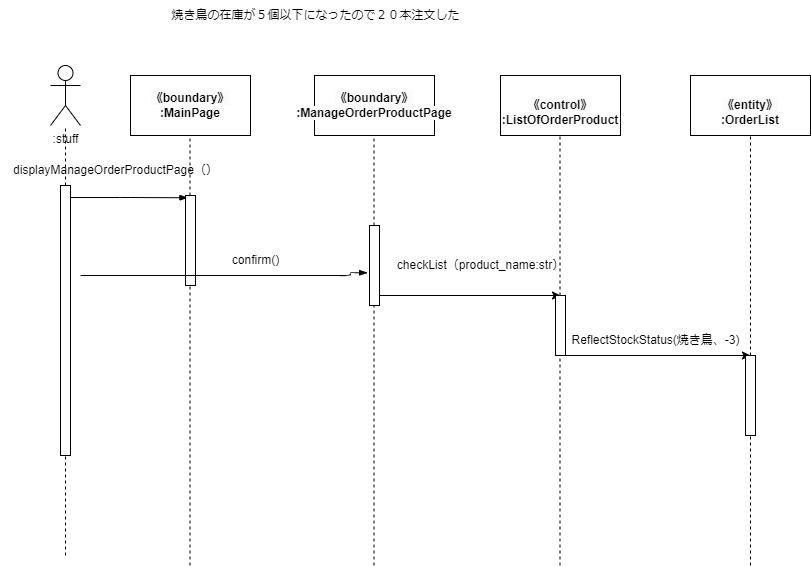

The diagram above was exported from draw.io. Its source (the exported page's mxGraphModel, read from the mxfile embedded in the PNG):
<mxGraphModel dx="1137" dy="587" grid="1" gridSize="10" guides="1" tooltips="1" connect="1" arrows="1" fold="1" page="1" pageScale="1" pageWidth="827" pageHeight="1169" math="0" shadow="0">
  <root>
    <mxCell id="0" />
    <mxCell id="1" parent="0" />
    <mxCell id="2" value=":stuff" style="shape=umlActor;verticalLabelPosition=bottom;verticalAlign=top;html=1;outlineConnect=0;" vertex="1" parent="1">
      <mxGeometry x="30" y="110" width="30" height="60" as="geometry" />
    </mxCell>
    <mxCell id="3" value="&lt;span style=&quot;color: rgb(0, 0, 0); font-family: Helvetica; font-size: 12px; font-style: normal; font-variant-ligatures: normal; font-variant-caps: normal; font-weight: 700; letter-spacing: normal; orphans: 2; text-align: center; text-indent: 0px; text-transform: none; widows: 2; word-spacing: 0px; -webkit-text-stroke-width: 0px; background-color: rgb(251, 251, 251); text-decoration-thickness: initial; text-decoration-style: initial; text-decoration-color: initial; float: none; display: inline !important;&quot;&gt;《boundary》&lt;/span&gt;&lt;br style=&quot;border-color: var(--border-color); color: rgb(0, 0, 0); font-family: Helvetica; font-size: 12px; font-style: normal; font-variant-ligatures: normal; font-variant-caps: normal; font-weight: 700; letter-spacing: normal; orphans: 2; text-align: center; text-indent: 0px; text-transform: none; widows: 2; word-spacing: 0px; -webkit-text-stroke-width: 0px; background-color: rgb(251, 251, 251); text-decoration-thickness: initial; text-decoration-style: initial; text-decoration-color: initial;&quot;&gt;&lt;span style=&quot;color: rgb(0, 0, 0); font-family: Helvetica; font-size: 12px; font-style: normal; font-variant-ligatures: normal; font-variant-caps: normal; font-weight: 700; letter-spacing: normal; orphans: 2; text-align: center; text-indent: 0px; text-transform: none; widows: 2; word-spacing: 0px; -webkit-text-stroke-width: 0px; background-color: rgb(251, 251, 251); text-decoration-thickness: initial; text-decoration-style: initial; text-decoration-color: initial; float: none; display: inline !important;&quot;&gt;:MainPage&lt;/span&gt;" style="rounded=0;whiteSpace=wrap;html=1;" vertex="1" parent="1">
      <mxGeometry x="110" y="120" width="120" height="60" as="geometry" />
    </mxCell>
    <mxCell id="4" value="&lt;span style=&quot;color: rgb(0, 0, 0); font-family: Helvetica; font-size: 12px; font-style: normal; font-variant-ligatures: normal; font-variant-caps: normal; font-weight: 700; letter-spacing: normal; orphans: 2; text-align: center; text-indent: 0px; text-transform: none; widows: 2; word-spacing: 0px; -webkit-text-stroke-width: 0px; background-color: rgb(251, 251, 251); text-decoration-thickness: initial; text-decoration-style: initial; text-decoration-color: initial; float: none; display: inline !important;&quot;&gt;《boundary》&lt;/span&gt;&lt;br style=&quot;border-color: var(--border-color); color: rgb(0, 0, 0); font-family: Helvetica; font-size: 12px; font-style: normal; font-variant-ligatures: normal; font-variant-caps: normal; font-weight: 700; letter-spacing: normal; orphans: 2; text-align: center; text-indent: 0px; text-transform: none; widows: 2; word-spacing: 0px; -webkit-text-stroke-width: 0px; background-color: rgb(251, 251, 251); text-decoration-thickness: initial; text-decoration-style: initial; text-decoration-color: initial;&quot;&gt;&lt;span style=&quot;color: rgb(0, 0, 0); font-family: Helvetica; font-size: 12px; font-style: normal; font-variant-ligatures: normal; font-variant-caps: normal; font-weight: 700; letter-spacing: normal; orphans: 2; text-align: center; text-indent: 0px; text-transform: none; widows: 2; word-spacing: 0px; -webkit-text-stroke-width: 0px; background-color: rgb(251, 251, 251); text-decoration-thickness: initial; text-decoration-style: initial; text-decoration-color: initial; float: none; display: inline !important;&quot;&gt;:ManageOrderProductPage&lt;/span&gt;" style="rounded=0;whiteSpace=wrap;html=1;" vertex="1" parent="1">
      <mxGeometry x="294" y="120" width="120" height="60" as="geometry" />
    </mxCell>
    <mxCell id="5" value="&lt;br&gt;&lt;span style=&quot;color: rgb(0, 0, 0); font-family: Helvetica; font-size: 12px; font-style: normal; font-variant-ligatures: normal; font-variant-caps: normal; font-weight: 700; letter-spacing: normal; orphans: 2; text-align: center; text-indent: 0px; text-transform: none; widows: 2; word-spacing: 0px; -webkit-text-stroke-width: 0px; background-color: rgb(251, 251, 251); text-decoration-thickness: initial; text-decoration-style: initial; text-decoration-color: initial; float: none; display: inline !important;&quot;&gt;《control》&lt;/span&gt;&lt;br style=&quot;border-color: var(--border-color); color: rgb(0, 0, 0); font-family: Helvetica; font-size: 12px; font-style: normal; font-variant-ligatures: normal; font-variant-caps: normal; font-weight: 700; letter-spacing: normal; orphans: 2; text-align: center; text-indent: 0px; text-transform: none; widows: 2; word-spacing: 0px; -webkit-text-stroke-width: 0px; background-color: rgb(251, 251, 251); text-decoration-thickness: initial; text-decoration-style: initial; text-decoration-color: initial;&quot;&gt;&lt;span style=&quot;color: rgb(0, 0, 0); font-family: Helvetica; font-size: 12px; font-style: normal; font-variant-ligatures: normal; font-variant-caps: normal; font-weight: 700; letter-spacing: normal; orphans: 2; text-align: center; text-indent: 0px; text-transform: none; widows: 2; word-spacing: 0px; -webkit-text-stroke-width: 0px; background-color: rgb(251, 251, 251); text-decoration-thickness: initial; text-decoration-style: initial; text-decoration-color: initial; float: none; display: inline !important;&quot;&gt;:ListOfOrderProduct&lt;/span&gt;" style="rounded=0;whiteSpace=wrap;html=1;" vertex="1" parent="1">
      <mxGeometry x="480" y="120" width="120" height="60" as="geometry" />
    </mxCell>
    <mxCell id="6" value="" style="endArrow=none;dashed=1;html=1;startArrow=none;" edge="1" parent="1" source="12" target="2">
      <mxGeometry width="50" height="50" relative="1" as="geometry">
        <mxPoint x="45" y="600" as="sourcePoint" />
        <mxPoint x="70" y="250" as="targetPoint" />
      </mxGeometry>
    </mxCell>
    <mxCell id="7" value="" style="endArrow=none;dashed=1;html=1;startArrow=none;" edge="1" parent="1" source="16">
      <mxGeometry width="50" height="50" relative="1" as="geometry">
        <mxPoint x="169.5" y="610" as="sourcePoint" />
        <mxPoint x="169.5" y="180" as="targetPoint" />
      </mxGeometry>
    </mxCell>
    <mxCell id="8" value="" style="endArrow=none;dashed=1;html=1;startArrow=none;" edge="1" parent="1" source="26">
      <mxGeometry width="50" height="50" relative="1" as="geometry">
        <mxPoint x="730" y="610" as="sourcePoint" />
        <mxPoint x="730" y="180" as="targetPoint" />
      </mxGeometry>
    </mxCell>
    <mxCell id="9" value="" style="endArrow=none;dashed=1;html=1;startArrow=none;" edge="1" parent="1" source="24">
      <mxGeometry width="50" height="50" relative="1" as="geometry">
        <mxPoint x="539.5" y="610" as="sourcePoint" />
        <mxPoint x="539.5" y="180" as="targetPoint" />
      </mxGeometry>
    </mxCell>
    <mxCell id="10" value="" style="endArrow=none;dashed=1;html=1;startArrow=none;" edge="1" parent="1" source="19">
      <mxGeometry width="50" height="50" relative="1" as="geometry">
        <mxPoint x="353.5" y="610" as="sourcePoint" />
        <mxPoint x="353.5" y="180" as="targetPoint" />
      </mxGeometry>
    </mxCell>
    <mxCell id="11" value="" style="endArrow=none;dashed=1;html=1;" edge="1" parent="1" target="12">
      <mxGeometry width="50" height="50" relative="1" as="geometry">
        <mxPoint x="45.000000000000114" y="600" as="sourcePoint" />
        <mxPoint x="45" y="170" as="targetPoint" />
      </mxGeometry>
    </mxCell>
    <mxCell id="12" value="" style="html=1;points=[];perimeter=orthogonalPerimeter;" vertex="1" parent="1">
      <mxGeometry x="40" y="230" width="10" height="270" as="geometry" />
    </mxCell>
    <mxCell id="13" value="" style="edgeStyle=elbowEdgeStyle;fontSize=12;html=1;endArrow=blockThin;endFill=1;entryX=0.245;entryY=0.025;entryDx=0;entryDy=0;entryPerimeter=0;" edge="1" parent="1" target="16">
      <mxGeometry width="160" relative="1" as="geometry">
        <mxPoint x="49.999999999999886" y="242" as="sourcePoint" />
        <mxPoint x="150" y="240" as="targetPoint" />
      </mxGeometry>
    </mxCell>
    <mxCell id="14" value="displayManageOrderProductPage（）" style="text;html=1;align=center;verticalAlign=middle;resizable=0;points=[];autosize=1;strokeColor=none;fillColor=none;" vertex="1" parent="1">
      <mxGeometry x="-20" y="200" width="230" height="30" as="geometry" />
    </mxCell>
    <mxCell id="15" value="" style="endArrow=none;dashed=1;html=1;" edge="1" parent="1" target="16">
      <mxGeometry width="50" height="50" relative="1" as="geometry">
        <mxPoint x="169.5" y="610" as="sourcePoint" />
        <mxPoint x="169.5" y="180" as="targetPoint" />
      </mxGeometry>
    </mxCell>
    <mxCell id="16" value="" style="html=1;points=[];perimeter=orthogonalPerimeter;" vertex="1" parent="1">
      <mxGeometry x="165" y="240" width="10" height="90" as="geometry" />
    </mxCell>
    <mxCell id="17" value="" style="endArrow=none;dashed=1;html=1;" edge="1" parent="1" target="19">
      <mxGeometry width="50" height="50" relative="1" as="geometry">
        <mxPoint x="353.5" y="610" as="sourcePoint" />
        <mxPoint x="353.5" y="180" as="targetPoint" />
      </mxGeometry>
    </mxCell>
    <mxCell id="18" style="edgeStyle=none;html=1;" edge="1" parent="1" source="19">
      <mxGeometry relative="1" as="geometry">
        <mxPoint x="540" y="340" as="targetPoint" />
      </mxGeometry>
    </mxCell>
    <mxCell id="19" value="" style="html=1;points=[];perimeter=orthogonalPerimeter;" vertex="1" parent="1">
      <mxGeometry x="349" y="270" width="10" height="80" as="geometry" />
    </mxCell>
    <mxCell id="20" value="" style="edgeStyle=elbowEdgeStyle;fontSize=12;html=1;endArrow=blockThin;endFill=1;entryX=-0.189;entryY=0.591;entryDx=0;entryDy=0;entryPerimeter=0;" edge="1" parent="1" target="19">
      <mxGeometry width="160" relative="1" as="geometry">
        <mxPoint x="59.999999999999886" y="320" as="sourcePoint" />
        <mxPoint x="530" y="320" as="targetPoint" />
        <Array as="points">
          <mxPoint x="330" y="350" />
        </Array>
      </mxGeometry>
    </mxCell>
    <mxCell id="21" value="confirm()" style="text;html=1;align=center;verticalAlign=middle;resizable=0;points=[];autosize=1;strokeColor=none;fillColor=none;" vertex="1" parent="1">
      <mxGeometry x="200" y="290" width="70" height="30" as="geometry" />
    </mxCell>
    <mxCell id="22" value="" style="endArrow=none;dashed=1;html=1;" edge="1" parent="1" target="24">
      <mxGeometry width="50" height="50" relative="1" as="geometry">
        <mxPoint x="539.5" y="610" as="sourcePoint" />
        <mxPoint x="539.5" y="180" as="targetPoint" />
      </mxGeometry>
    </mxCell>
    <mxCell id="23" style="edgeStyle=none;html=1;" edge="1" parent="1" source="24">
      <mxGeometry relative="1" as="geometry">
        <mxPoint x="730" y="400" as="targetPoint" />
      </mxGeometry>
    </mxCell>
    <mxCell id="24" value="" style="html=1;points=[];perimeter=orthogonalPerimeter;" vertex="1" parent="1">
      <mxGeometry x="535" y="340" width="10" height="60" as="geometry" />
    </mxCell>
    <mxCell id="25" value="" style="endArrow=none;dashed=1;html=1;" edge="1" parent="1" target="26">
      <mxGeometry width="50" height="50" relative="1" as="geometry">
        <mxPoint x="730" y="610" as="sourcePoint" />
        <mxPoint x="730" y="180" as="targetPoint" />
      </mxGeometry>
    </mxCell>
    <mxCell id="26" value="" style="html=1;points=[];perimeter=orthogonalPerimeter;" vertex="1" parent="1">
      <mxGeometry x="725" y="400" width="10" height="80" as="geometry" />
    </mxCell>
    <mxCell id="27" value="checkList（product_name:str）" style="text;html=1;align=center;verticalAlign=middle;resizable=0;points=[];autosize=1;strokeColor=none;fillColor=none;" vertex="1" parent="1">
      <mxGeometry x="365" y="295" width="190" height="30" as="geometry" />
    </mxCell>
    <mxCell id="28" value="&lt;span style=&quot;text-align: left;&quot;&gt;ReflectStockStatus(焼き鳥、-3)&lt;/span&gt;" style="text;html=1;align=center;verticalAlign=middle;resizable=0;points=[];autosize=1;strokeColor=none;fillColor=none;" vertex="1" parent="1">
      <mxGeometry x="540" y="370" width="190" height="30" as="geometry" />
    </mxCell>
    <mxCell id="29" value="焼き鳥の在庫が５個以下になったので２０本注文した" style="text;html=1;align=center;verticalAlign=middle;resizable=0;points=[];autosize=1;strokeColor=none;fillColor=none;" vertex="1" parent="1">
      <mxGeometry x="140" y="45" width="310" height="30" as="geometry" />
    </mxCell>
    <mxCell id="30" value="&lt;br&gt;&lt;span style=&quot;color: rgb(0, 0, 0); font-family: Helvetica; font-size: 12px; font-style: normal; font-variant-ligatures: normal; font-variant-caps: normal; font-weight: 700; letter-spacing: normal; orphans: 2; text-align: center; text-indent: 0px; text-transform: none; widows: 2; word-spacing: 0px; -webkit-text-stroke-width: 0px; background-color: rgb(251, 251, 251); text-decoration-thickness: initial; text-decoration-style: initial; text-decoration-color: initial; float: none; display: inline !important;&quot;&gt;《entity》&lt;/span&gt;&lt;br style=&quot;border-color: var(--border-color); color: rgb(0, 0, 0); font-family: Helvetica; font-size: 12px; font-style: normal; font-variant-ligatures: normal; font-variant-caps: normal; font-weight: 700; letter-spacing: normal; orphans: 2; text-align: center; text-indent: 0px; text-transform: none; widows: 2; word-spacing: 0px; -webkit-text-stroke-width: 0px; background-color: rgb(251, 251, 251); text-decoration-thickness: initial; text-decoration-style: initial; text-decoration-color: initial;&quot;&gt;&lt;span style=&quot;color: rgb(0, 0, 0); font-family: Helvetica; font-size: 12px; font-style: normal; font-variant-ligatures: normal; font-variant-caps: normal; font-weight: 700; letter-spacing: normal; orphans: 2; text-align: center; text-indent: 0px; text-transform: none; widows: 2; word-spacing: 0px; -webkit-text-stroke-width: 0px; background-color: rgb(251, 251, 251); text-decoration-thickness: initial; text-decoration-style: initial; text-decoration-color: initial; float: none; display: inline !important;&quot;&gt;:OrderList&lt;/span&gt;" style="rounded=0;whiteSpace=wrap;html=1;" vertex="1" parent="1">
      <mxGeometry x="670" y="120" width="120" height="60" as="geometry" />
    </mxCell>
  </root>
</mxGraphModel>